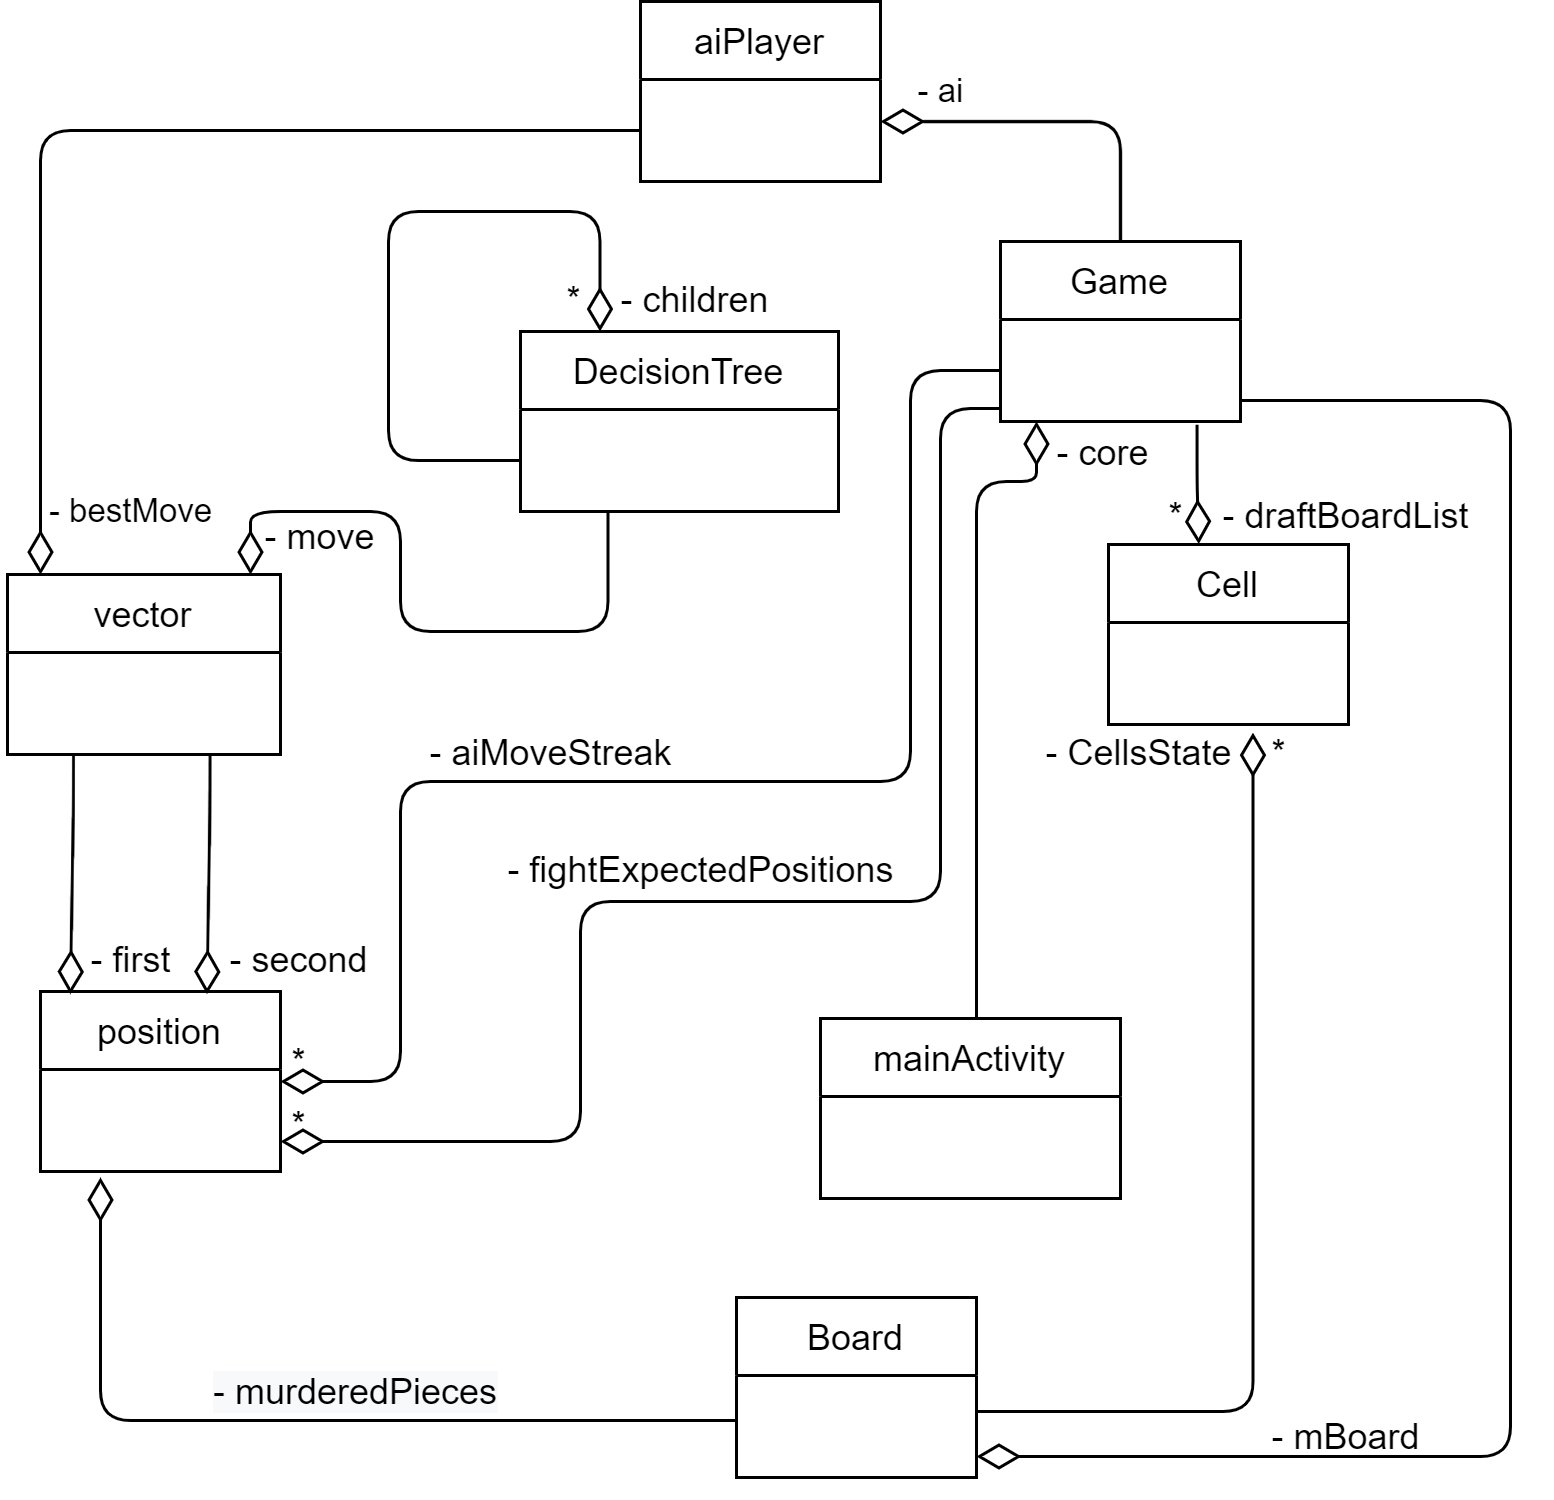

The diagram above was exported from draw.io. Its source (the exported page's mxGraphModel, read from the mxfile embedded in the PNG):
<mxGraphModel dx="716" dy="448" grid="1" gridSize="10" guides="1" tooltips="1" connect="1" arrows="1" fold="1" page="1" pageScale="1" pageWidth="827" pageHeight="1169" math="0" shadow="0">
  <root>
    <mxCell id="0" />
    <mxCell id="1" parent="0" />
    <mxCell id="2" value="aiPlayer" style="swimlane;fontStyle=0;childLayout=stackLayout;horizontal=1;startSize=26;fillColor=none;horizontalStack=0;resizeParent=1;resizeParentMax=0;resizeLast=0;collapsible=1;marginBottom=0;" vertex="1" parent="1">
      <mxGeometry x="340" y="280" width="80" height="60" as="geometry" />
    </mxCell>
    <mxCell id="3" value=" " style="text;strokeColor=none;fillColor=none;align=left;verticalAlign=top;spacingLeft=4;spacingRight=4;overflow=hidden;rotatable=0;points=[[0,0.5],[1,0.5]];portConstraint=eastwest;" vertex="1" parent="2">
      <mxGeometry y="26" width="80" height="34" as="geometry" />
    </mxCell>
    <mxCell id="4" value=" " style="text;strokeColor=none;fillColor=none;align=left;verticalAlign=top;spacingLeft=4;spacingRight=4;overflow=hidden;rotatable=0;points=[[0,0.5],[1,0.5]];portConstraint=eastwest;" vertex="1" parent="1">
      <mxGeometry x="350" y="316" width="80" height="34" as="geometry" />
    </mxCell>
    <mxCell id="5" value="vector" style="swimlane;fontStyle=0;childLayout=stackLayout;horizontal=1;startSize=26;fillColor=none;horizontalStack=0;resizeParent=1;resizeParentMax=0;resizeLast=0;collapsible=1;marginBottom=0;" vertex="1" parent="1">
      <mxGeometry x="129" y="471" width="91" height="60" as="geometry" />
    </mxCell>
    <mxCell id="6" value=" " style="text;strokeColor=none;fillColor=none;align=left;verticalAlign=top;spacingLeft=4;spacingRight=4;overflow=hidden;rotatable=0;points=[[0,0.5],[1,0.5]];portConstraint=eastwest;" vertex="1" parent="5">
      <mxGeometry y="26" width="91" height="34" as="geometry" />
    </mxCell>
    <mxCell id="7" value="- bestMove" style="edgeStyle=orthogonalEdgeStyle;rounded=1;orthogonalLoop=1;jettySize=auto;html=1;exitX=0;exitY=0.5;exitDx=0;exitDy=0;startArrow=none;startFill=0;endArrow=diamondThin;endFill=0;endSize=12;" edge="1" source="3" parent="1">
      <mxGeometry x="0.8789" y="30" relative="1" as="geometry">
        <mxPoint x="140.0000000000001" y="471" as="targetPoint" />
        <Array as="points">
          <mxPoint x="140" y="323" />
          <mxPoint x="140" y="471" />
        </Array>
        <mxPoint as="offset" />
      </mxGeometry>
    </mxCell>
    <mxCell id="8" value="- ai" style="edgeStyle=orthogonalEdgeStyle;rounded=1;orthogonalLoop=1;jettySize=auto;html=1;exitX=0.5;exitY=0;exitDx=0;exitDy=0;entryX=0.875;entryY=0.118;entryDx=0;entryDy=0;entryPerimeter=0;startArrow=none;startFill=0;endArrow=diamondThin;endFill=0;endSize=12;" edge="1" source="9" target="4" parent="1">
      <mxGeometry x="0.6666" y="-10" relative="1" as="geometry">
        <mxPoint as="offset" />
      </mxGeometry>
    </mxCell>
    <mxCell id="9" value="Game" style="swimlane;fontStyle=0;childLayout=stackLayout;horizontal=1;startSize=26;fillColor=none;horizontalStack=0;resizeParent=1;resizeParentMax=0;resizeLast=0;collapsible=1;marginBottom=0;" vertex="1" parent="1">
      <mxGeometry x="460" y="360" width="80" height="60" as="geometry" />
    </mxCell>
    <mxCell id="10" value=" " style="text;strokeColor=none;fillColor=none;align=left;verticalAlign=top;spacingLeft=4;spacingRight=4;overflow=hidden;rotatable=0;points=[[0,0.5],[1,0.5]];portConstraint=eastwest;" vertex="1" parent="9">
      <mxGeometry y="26" width="80" height="34" as="geometry" />
    </mxCell>
    <mxCell id="11" value="DecisionTree" style="swimlane;fontStyle=0;childLayout=stackLayout;horizontal=1;startSize=26;fillColor=none;horizontalStack=0;resizeParent=1;resizeParentMax=0;resizeLast=0;collapsible=1;marginBottom=0;" vertex="1" parent="1">
      <mxGeometry x="300" y="390" width="106" height="60" as="geometry" />
    </mxCell>
    <mxCell id="12" style="edgeStyle=orthogonalEdgeStyle;rounded=1;orthogonalLoop=1;jettySize=auto;html=1;exitX=0;exitY=0.5;exitDx=0;exitDy=0;entryX=0.25;entryY=0;entryDx=0;entryDy=0;startArrow=none;startFill=0;endArrow=diamondThin;endFill=0;endSize=12;" edge="1" parent="11" source="13" target="11">
      <mxGeometry relative="1" as="geometry">
        <Array as="points">
          <mxPoint x="-44" y="43" />
          <mxPoint x="-44" y="-40" />
          <mxPoint x="27" y="-40" />
        </Array>
      </mxGeometry>
    </mxCell>
    <mxCell id="13" value=" " style="text;strokeColor=none;fillColor=none;align=left;verticalAlign=top;spacingLeft=4;spacingRight=4;overflow=hidden;rotatable=0;points=[[0,0.5],[1,0.5]];portConstraint=eastwest;" vertex="1" parent="11">
      <mxGeometry y="26" width="106" height="34" as="geometry" />
    </mxCell>
    <mxCell id="14" value="*&amp;nbsp; &amp;nbsp; - children" style="text;html=1;align=center;verticalAlign=middle;resizable=0;points=[];autosize=1;strokeColor=none;fillColor=none;" vertex="1" parent="1">
      <mxGeometry x="309" y="370" width="80" height="20" as="geometry" />
    </mxCell>
    <mxCell id="15" style="edgeStyle=orthogonalEdgeStyle;rounded=1;orthogonalLoop=1;jettySize=auto;html=1;exitX=0.275;exitY=0.988;exitDx=0;exitDy=0;startArrow=none;startFill=0;endArrow=diamondThin;endFill=0;exitPerimeter=0;endSize=12;" edge="1" source="13" parent="1">
      <mxGeometry relative="1" as="geometry">
        <mxPoint x="353" y="593" as="sourcePoint" />
        <mxPoint x="210.0000000000001" y="471" as="targetPoint" />
        <Array as="points">
          <mxPoint x="329" y="490" />
          <mxPoint x="260" y="490" />
          <mxPoint x="260" y="450" />
          <mxPoint x="210" y="450" />
          <mxPoint x="210" y="471" />
        </Array>
      </mxGeometry>
    </mxCell>
    <mxCell id="16" value="- move" style="text;html=1;align=center;verticalAlign=middle;resizable=0;points=[];autosize=1;strokeColor=none;fillColor=none;" vertex="1" parent="1">
      <mxGeometry x="208" y="449" width="50" height="20" as="geometry" />
    </mxCell>
    <mxCell id="17" value="Cell" style="swimlane;fontStyle=0;childLayout=stackLayout;horizontal=1;startSize=26;fillColor=none;horizontalStack=0;resizeParent=1;resizeParentMax=0;resizeLast=0;collapsible=1;marginBottom=0;" vertex="1" parent="1">
      <mxGeometry x="496" y="461" width="80" height="60" as="geometry" />
    </mxCell>
    <mxCell id="18" value=" " style="text;strokeColor=none;fillColor=none;align=left;verticalAlign=top;spacingLeft=4;spacingRight=4;overflow=hidden;rotatable=0;points=[[0,0.5],[1,0.5]];portConstraint=eastwest;" vertex="1" parent="17">
      <mxGeometry y="26" width="80" height="34" as="geometry" />
    </mxCell>
    <mxCell id="19" style="edgeStyle=orthogonalEdgeStyle;rounded=1;orthogonalLoop=1;jettySize=auto;html=1;exitX=0.369;exitY=1.032;exitDx=0;exitDy=0;startArrow=none;startFill=0;endArrow=diamondThin;endFill=0;exitPerimeter=0;entryX=0.376;entryY=-0.003;entryDx=0;entryDy=0;entryPerimeter=0;endSize=12;" edge="1" target="17" parent="1">
      <mxGeometry relative="1" as="geometry">
        <mxPoint x="526" y="440" as="targetPoint" />
        <mxPoint x="525.5200000000002" y="421.08799999999997" as="sourcePoint" />
        <Array as="points">
          <mxPoint x="526" y="440" />
        </Array>
      </mxGeometry>
    </mxCell>
    <mxCell id="20" value="*&amp;nbsp; &amp;nbsp; - draftBoardList" style="text;html=1;align=center;verticalAlign=middle;resizable=0;points=[];autosize=1;strokeColor=none;fillColor=none;glass=1;" vertex="1" parent="1">
      <mxGeometry x="506" y="442" width="120" height="20" as="geometry" />
    </mxCell>
    <mxCell id="21" value="position" style="swimlane;fontStyle=0;childLayout=stackLayout;horizontal=1;startSize=26;fillColor=none;horizontalStack=0;resizeParent=1;resizeParentMax=0;resizeLast=0;collapsible=1;marginBottom=0;" vertex="1" parent="1">
      <mxGeometry x="140" y="610" width="80" height="60" as="geometry" />
    </mxCell>
    <mxCell id="22" value=" " style="text;strokeColor=none;fillColor=none;align=left;verticalAlign=top;spacingLeft=4;spacingRight=4;overflow=hidden;rotatable=0;points=[[0,0.5],[1,0.5]];portConstraint=eastwest;" vertex="1" parent="21">
      <mxGeometry y="26" width="80" height="34" as="geometry" />
    </mxCell>
    <mxCell id="23" style="edgeStyle=orthogonalEdgeStyle;rounded=1;orthogonalLoop=1;jettySize=auto;html=1;startArrow=none;startFill=0;endArrow=diamondThin;endFill=0;endSize=12;" edge="1" source="24" parent="1">
      <mxGeometry relative="1" as="geometry">
        <mxPoint x="472" y="420" as="targetPoint" />
        <Array as="points">
          <mxPoint x="452" y="440" />
          <mxPoint x="472" y="440" />
        </Array>
      </mxGeometry>
    </mxCell>
    <mxCell id="24" value="mainActivity" style="swimlane;fontStyle=0;childLayout=stackLayout;horizontal=1;startSize=26;fillColor=none;horizontalStack=0;resizeParent=1;resizeParentMax=0;resizeLast=0;collapsible=1;marginBottom=0;" vertex="1" parent="1">
      <mxGeometry x="400" y="619" width="100" height="60" as="geometry" />
    </mxCell>
    <mxCell id="25" value=" " style="text;strokeColor=none;fillColor=none;align=left;verticalAlign=top;spacingLeft=4;spacingRight=4;overflow=hidden;rotatable=0;points=[[0,0.5],[1,0.5]];portConstraint=eastwest;" vertex="1" parent="24">
      <mxGeometry y="26" width="100" height="34" as="geometry" />
    </mxCell>
    <mxCell id="26" value="Board" style="swimlane;fontStyle=0;childLayout=stackLayout;horizontal=1;startSize=26;fillColor=none;horizontalStack=0;resizeParent=1;resizeParentMax=0;resizeLast=0;collapsible=1;marginBottom=0;" vertex="1" parent="1">
      <mxGeometry x="372" y="712" width="80" height="60" as="geometry" />
    </mxCell>
    <mxCell id="27" value=" " style="text;strokeColor=none;fillColor=none;align=left;verticalAlign=top;spacingLeft=4;spacingRight=4;overflow=hidden;rotatable=0;points=[[0,0.5],[1,0.5]];portConstraint=eastwest;" vertex="1" parent="26">
      <mxGeometry y="26" width="80" height="34" as="geometry" />
    </mxCell>
    <mxCell id="28" style="edgeStyle=orthogonalEdgeStyle;rounded=1;orthogonalLoop=1;jettySize=auto;html=1;exitX=0.369;exitY=1.032;exitDx=0;exitDy=0;startArrow=none;startFill=0;endArrow=diamondThin;endFill=0;exitPerimeter=0;entryX=0.362;entryY=0.015;entryDx=0;entryDy=0;entryPerimeter=0;endSize=12;" edge="1" parent="1">
      <mxGeometry relative="1" as="geometry">
        <mxPoint x="149.96000000000004" y="610.9000000000001" as="targetPoint" />
        <mxPoint x="151.00000000000023" y="530.9979999999998" as="sourcePoint" />
        <Array as="points">
          <mxPoint x="151" y="550" />
          <mxPoint x="150" y="550" />
        </Array>
      </mxGeometry>
    </mxCell>
    <mxCell id="29" style="edgeStyle=orthogonalEdgeStyle;rounded=1;orthogonalLoop=1;jettySize=auto;html=1;exitX=0.369;exitY=1.032;exitDx=0;exitDy=0;startArrow=none;startFill=0;endArrow=diamondThin;endFill=0;exitPerimeter=0;entryX=0.362;entryY=0.015;entryDx=0;entryDy=0;entryPerimeter=0;endSize=12;" edge="1" parent="1">
      <mxGeometry relative="1" as="geometry">
        <mxPoint x="195.48000000000002" y="610.9000000000001" as="targetPoint" />
        <mxPoint x="196.5200000000002" y="530.9979999999998" as="sourcePoint" />
        <Array as="points">
          <mxPoint x="196.52" y="550" />
          <mxPoint x="195.52" y="550" />
        </Array>
      </mxGeometry>
    </mxCell>
    <mxCell id="30" value="- first" style="text;html=1;align=center;verticalAlign=middle;resizable=0;points=[];autosize=1;strokeColor=none;fillColor=none;" vertex="1" parent="1">
      <mxGeometry x="150" y="590" width="40" height="20" as="geometry" />
    </mxCell>
    <mxCell id="31" value="- second" style="text;html=1;align=center;verticalAlign=middle;resizable=0;points=[];autosize=1;strokeColor=none;fillColor=none;" vertex="1" parent="1">
      <mxGeometry x="196" y="590" width="60" height="20" as="geometry" />
    </mxCell>
    <mxCell id="32" style="edgeStyle=orthogonalEdgeStyle;rounded=1;orthogonalLoop=1;jettySize=auto;html=1;exitX=0;exitY=0.5;exitDx=0;exitDy=0;startArrow=none;startFill=0;endArrow=diamondThin;endFill=0;endSize=12;" edge="1" source="10" parent="1">
      <mxGeometry relative="1" as="geometry">
        <mxPoint x="220.0000000000001" y="640" as="targetPoint" />
        <Array as="points">
          <mxPoint x="430" y="403" />
          <mxPoint x="430" y="540" />
          <mxPoint x="260" y="540" />
          <mxPoint x="260" y="640" />
          <mxPoint x="220" y="640" />
        </Array>
      </mxGeometry>
    </mxCell>
    <mxCell id="33" style="edgeStyle=orthogonalEdgeStyle;rounded=1;orthogonalLoop=1;jettySize=auto;html=1;exitX=0;exitY=0.5;exitDx=0;exitDy=0;entryX=1.003;entryY=0.333;entryDx=0;entryDy=0;entryPerimeter=0;startArrow=none;startFill=0;endArrow=diamondThin;endFill=0;endSize=12;" edge="1" parent="1">
      <mxGeometry relative="1" as="geometry">
        <mxPoint x="459.76" y="415.68000000000006" as="sourcePoint" />
        <mxPoint x="220.0000000000001" y="660.002" as="targetPoint" />
        <Array as="points">
          <mxPoint x="440" y="416" />
          <mxPoint x="440" y="580" />
          <mxPoint x="320" y="580" />
          <mxPoint x="320" y="660" />
        </Array>
      </mxGeometry>
    </mxCell>
    <mxCell id="34" value="- aiMoveStreak" style="text;html=1;align=center;verticalAlign=middle;resizable=0;points=[];autosize=1;strokeColor=none;fillColor=none;" vertex="1" parent="1">
      <mxGeometry x="260" y="521" width="100" height="20" as="geometry" />
    </mxCell>
    <mxCell id="35" value="*" style="text;html=1;align=center;verticalAlign=middle;resizable=0;points=[];autosize=1;strokeColor=none;fillColor=none;" vertex="1" parent="1">
      <mxGeometry x="216" y="624" width="20" height="20" as="geometry" />
    </mxCell>
    <mxCell id="36" value="*" style="text;html=1;align=center;verticalAlign=middle;resizable=0;points=[];autosize=1;strokeColor=none;fillColor=none;" vertex="1" parent="1">
      <mxGeometry x="216" y="645" width="20" height="20" as="geometry" />
    </mxCell>
    <mxCell id="37" value="- fightExpectedPositions" style="text;html=1;align=center;verticalAlign=middle;resizable=0;points=[];autosize=1;strokeColor=none;fillColor=none;" vertex="1" parent="1">
      <mxGeometry x="290" y="560" width="140" height="20" as="geometry" />
    </mxCell>
    <mxCell id="38" style="edgeStyle=orthogonalEdgeStyle;rounded=1;orthogonalLoop=1;jettySize=auto;html=1;startArrow=none;startFill=0;endArrow=diamondThin;endFill=0;endSize=12;" edge="1" source="27" parent="1">
      <mxGeometry relative="1" as="geometry">
        <mxPoint x="160.0000000000001" y="672" as="targetPoint" />
        <Array as="points">
          <mxPoint x="160" y="753" />
          <mxPoint x="160" y="672" />
        </Array>
      </mxGeometry>
    </mxCell>
    <mxCell id="39" value="- core" style="text;html=1;align=center;verticalAlign=middle;resizable=0;points=[];autosize=1;strokeColor=none;fillColor=none;" vertex="1" parent="1">
      <mxGeometry x="469" y="421" width="50" height="20" as="geometry" />
    </mxCell>
    <mxCell id="40" style="edgeStyle=orthogonalEdgeStyle;rounded=1;orthogonalLoop=1;jettySize=auto;html=1;exitX=1;exitY=0.5;exitDx=0;exitDy=0;entryX=1;entryY=0.5;entryDx=0;entryDy=0;startArrow=none;startFill=0;endArrow=diamondThin;endFill=0;endSize=12;" edge="1" parent="1">
      <mxGeometry relative="1" as="geometry">
        <mxPoint x="540" y="413.0000000000001" as="sourcePoint" />
        <mxPoint x="452" y="765.0000000000002" as="targetPoint" />
        <Array as="points">
          <mxPoint x="630" y="413" />
          <mxPoint x="630" y="765" />
        </Array>
      </mxGeometry>
    </mxCell>
    <mxCell id="41" value="- mBoard" style="text;html=1;align=center;verticalAlign=middle;resizable=0;points=[];autosize=1;strokeColor=none;fillColor=none;" vertex="1" parent="1">
      <mxGeometry x="540" y="749" width="70" height="20" as="geometry" />
    </mxCell>
    <mxCell id="42" style="edgeStyle=orthogonalEdgeStyle;rounded=1;orthogonalLoop=1;jettySize=auto;html=1;entryX=0.602;entryY=1.08;entryDx=0;entryDy=0;entryPerimeter=0;startArrow=none;startFill=0;endArrow=diamondThin;endFill=0;endSize=12;" edge="1" source="27" target="18" parent="1">
      <mxGeometry relative="1" as="geometry">
        <Array as="points">
          <mxPoint x="544" y="750" />
        </Array>
      </mxGeometry>
    </mxCell>
    <mxCell id="43" value="- CellsState&amp;nbsp; &amp;nbsp; *" style="text;html=1;align=center;verticalAlign=middle;resizable=0;points=[];autosize=1;strokeColor=none;fillColor=none;" vertex="1" parent="1">
      <mxGeometry x="465" y="521" width="100" height="20" as="geometry" />
    </mxCell>
    <mxCell id="44" value="&lt;span style=&quot;color: rgb(0, 0, 0); font-family: helvetica; font-size: 12px; font-style: normal; font-weight: 400; letter-spacing: normal; text-align: center; text-indent: 0px; text-transform: none; word-spacing: 0px; background-color: rgb(248, 249, 250); display: inline; float: none;&quot;&gt;- murderedPieces&lt;/span&gt;" style="text;whiteSpace=wrap;html=1;" vertex="1" parent="1">
      <mxGeometry x="196" y="730" width="120" height="30" as="geometry" />
    </mxCell>
  </root>
</mxGraphModel>